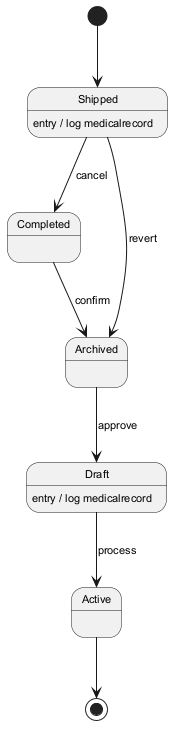

The diagram above was rendered by PlantUML. Its source (embedded in the PNG):
@startuml
skinparam defaultFontSize 11
[*] --> Shipped
Shipped --> Completed : cancel
Shipped : entry / log medicalrecord
Completed --> Archived : confirm
Archived --> Draft : approve
Draft --> Active : process
Draft : entry / log medicalrecord
Shipped --> Archived : revert
Active --> [*]
@enduml